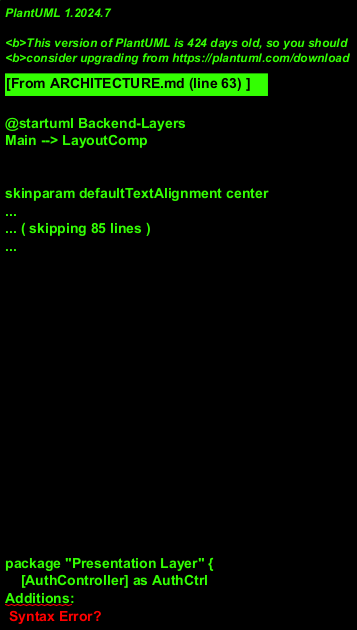

The diagram above was rendered by PlantUML. Its source (embedded in the PNG):
@startuml Backend-Layers
Main --> LayoutComp
!include <archimate/Archimate>

package "Presentation Layer" {
    [AuthController] as AuthCtrl
Additions:
- Layout component centralizes navigation + theme toggle.
- ProtectedRoute guards authenticated-only pages (Profile, future Admin).
- SoundManager stub awaiting asset wiring.
- DTO naming standardization pending backend update.
    [FlipController] as FlipCtrl
Pending Improvements:
- GlobalExceptionHandler in backend for consistent error envelopes.
- StatsResponse DTO rename for clarity.
- Asset lazy loading optimization (3D model + audio).
    [HistoryController] as HistoryCtrl
    [StatsController] as StatsCtrl
    [UserController] as UserCtrl
}

package "Security Layer" {
    [JWT Filter] as JWTFilter
    [Authentication Manager] as AuthMgr
    [Password Encoder] as PasswordEnc
}

package "Service Layer" {
    [AuthService] as AuthSvc
    [FlipService] as FlipSvc
    [HistoryService] as HistorySvc
    [StatsService] as StatsSvc
    [UserService] as UserSvc
}

package "Repository Layer" {
    [UserRepository] as UserRepo
    [FlipRepository] as FlipRepo
}

package "Data Layer" {
    [UserEntity] as UserEntity
    [FlipEntity] as FlipEntity
    [PostgreSQL] as DB
}

AuthCtrl --> AuthSvc
FlipCtrl --> FlipSvc
HistoryCtrl --> HistorySvc
StatsCtrl --> StatsSvc
UserCtrl --> UserSvc

JWTFilter --> AuthMgr
AuthSvc --> PasswordEnc
AuthSvc --> UserRepo

FlipSvc --> FlipRepo
HistorySvc --> FlipRepo
StatsSvc --> FlipRepo
UserSvc --> UserRepo

UserRepo --> UserEntity
FlipRepo --> FlipEntity
UserEntity --> DB
FlipEntity --> DB

note right of AuthSvc : JWT generation\nPassword validation\nUser registration
note right of FlipSvc : Random generation\nSecureRandom
note right of StatsSvc : Aggregation queries\nTime-based stats

@enduml